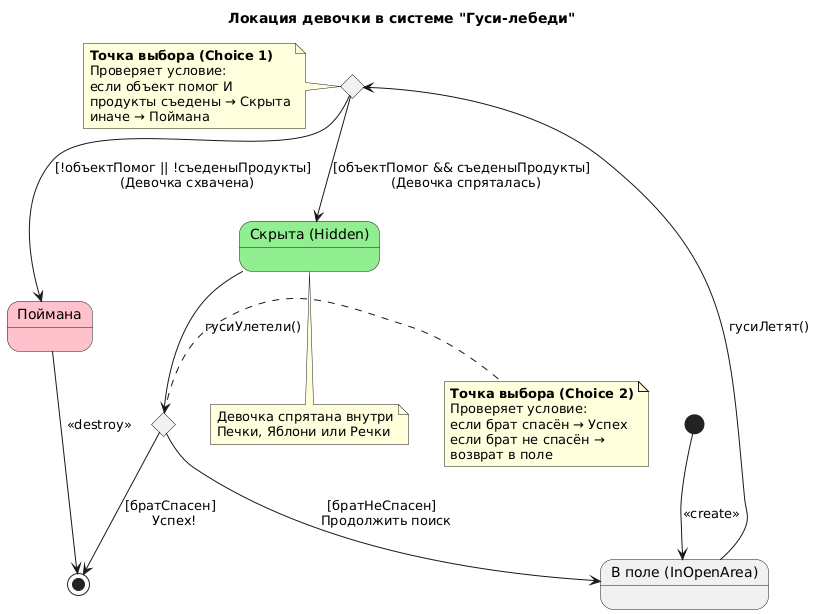

The diagram above was rendered by PlantUML. Its source (embedded in the PNG):
@startuml
skinparam state {
  BackgroundColor<<Hidden>> #lightgreen
  BackgroundColor<<Caught>> #pink
}

title Локация девочки в системе "Гуси-лебеди"

[*] --> ВПоле : <<create>>

state "В поле (InOpenArea)" as ВПоле
state "Скрыта (Hidden)" as Скрыта <<Hidden>>
state "Поймана" as Поймана <<Caught>>
state c1 <<choice>>
state c2 <<choice>>

' Все воздействия идут в точку принятия решения
ВПоле --> c1 : гусиЛетят()

' Логика распределения потоков
c1 --> Скрыта : [объектПомог && съеденыПродукты] \n (Девочка спряталась)
c1 --> Поймана : [!объектПомог || !съеденыПродукты] \n (Девочка схвачена)

' Переход от скрытого состояния
Скрыта --> c2 : гусиУлетели()

' Логика возврата
c2 --> [*] : [братСпасен] \n Успех!
c2 --> ВПоле : [братНеСпасен] \n Продолжить поиск

' Финал
Поймана --> [*] : <<destroy>>

note left of c1
  **Точка выбора (Choice 1)**
  Проверяет условие:
  если объект помог И 
  продукты съедены → Скрыта
  иначе → Поймана
end note

note right of c2
  **Точка выбора (Choice 2)**
  Проверяет условие:
  если брат спасён → Успех
  если брат не спасён → 
  возврат в поле
end note

note bottom of Скрыта
  Девочка спрятана внутри
  Печки, Яблони или Речки
end note
@enduml